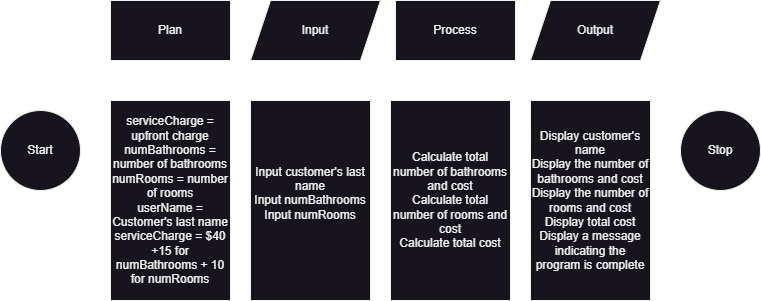

The diagram above was exported from draw.io. Its source (the exported page's mxGraphModel, read from the mxfile embedded in the PNG):
<mxGraphModel dx="1434" dy="884" grid="1" gridSize="10" guides="1" tooltips="1" connect="1" arrows="1" fold="1" page="1" pageScale="1" pageWidth="850" pageHeight="1100" math="0" shadow="0">
  <root>
    <mxCell id="0" />
    <mxCell id="1" parent="0" />
    <mxCell id="hlpy_SFucGvgl-bbqCYm-1" value="Start" style="ellipse;whiteSpace=wrap;html=1;" vertex="1" parent="1">
      <mxGeometry x="30" y="350" width="80" height="80" as="geometry" />
    </mxCell>
    <mxCell id="hlpy_SFucGvgl-bbqCYm-2" value="Plan" style="rounded=0;whiteSpace=wrap;html=1;" vertex="1" parent="1">
      <mxGeometry x="140" y="240" width="120" height="60" as="geometry" />
    </mxCell>
    <mxCell id="hlpy_SFucGvgl-bbqCYm-3" value="&lt;div&gt;serviceCharge = upfront charge&lt;/div&gt;&lt;div&gt;numBathrooms = number of bathrooms&lt;/div&gt;&lt;div&gt;numRooms = number of rooms&lt;/div&gt;&lt;div&gt;userName = Customer's last name&lt;/div&gt;serviceCharge = $40 +15 for numBathrooms + 10 for numRooms" style="rounded=0;whiteSpace=wrap;html=1;" vertex="1" parent="1">
      <mxGeometry x="140" y="340" width="120" height="200" as="geometry" />
    </mxCell>
    <mxCell id="hlpy_SFucGvgl-bbqCYm-4" value="Input" style="shape=parallelogram;perimeter=parallelogramPerimeter;whiteSpace=wrap;html=1;fixedSize=1;" vertex="1" parent="1">
      <mxGeometry x="280" y="240" width="130" height="60" as="geometry" />
    </mxCell>
    <mxCell id="hlpy_SFucGvgl-bbqCYm-5" value="Input customer's last name&lt;div&gt;Input numBathrooms&lt;/div&gt;&lt;div&gt;Input numRooms&lt;/div&gt;&lt;div&gt;&lt;br&gt;&lt;/div&gt;" style="rounded=0;whiteSpace=wrap;html=1;" vertex="1" parent="1">
      <mxGeometry x="280" y="340" width="120" height="200" as="geometry" />
    </mxCell>
    <mxCell id="hlpy_SFucGvgl-bbqCYm-7" value="Process" style="rounded=0;whiteSpace=wrap;html=1;" vertex="1" parent="1">
      <mxGeometry x="425" y="240" width="120" height="60" as="geometry" />
    </mxCell>
    <mxCell id="hlpy_SFucGvgl-bbqCYm-8" value="Calculate total number of bathrooms and cost&lt;div&gt;Calculate total number of rooms and cost&lt;/div&gt;&lt;div&gt;Calculate total cost&lt;/div&gt;" style="rounded=0;whiteSpace=wrap;html=1;" vertex="1" parent="1">
      <mxGeometry x="420" y="340" width="120" height="200" as="geometry" />
    </mxCell>
    <mxCell id="hlpy_SFucGvgl-bbqCYm-9" value="Output" style="shape=parallelogram;perimeter=parallelogramPerimeter;whiteSpace=wrap;html=1;fixedSize=1;" vertex="1" parent="1">
      <mxGeometry x="560" y="240" width="130" height="60" as="geometry" />
    </mxCell>
    <mxCell id="hlpy_SFucGvgl-bbqCYm-11" value="Display customer's name&lt;div&gt;Display the number of bathrooms and cost&lt;/div&gt;&lt;div&gt;Display the number of rooms and cost&lt;/div&gt;&lt;div&gt;Display total cost&lt;/div&gt;&lt;div&gt;Display a message indicating the program is complete&lt;/div&gt;" style="rounded=0;whiteSpace=wrap;html=1;" vertex="1" parent="1">
      <mxGeometry x="560" y="340" width="120" height="200" as="geometry" />
    </mxCell>
    <mxCell id="hlpy_SFucGvgl-bbqCYm-12" value="Stop" style="ellipse;whiteSpace=wrap;html=1;" vertex="1" parent="1">
      <mxGeometry x="710" y="350" width="80" height="80" as="geometry" />
    </mxCell>
  </root>
</mxGraphModel>